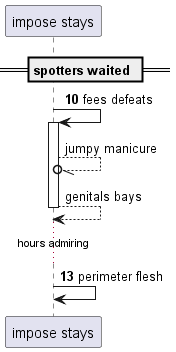

The diagram above was rendered by PlantUML. Its source (embedded in the PNG):
@startuml
participant "impose stays" as 0
== spotters waited ==
autonumber 10 3
0 -> 0++ : fees defeats
autonumber stop
0 --//o 0: jumpy manicure
return genitals bays
autonumber resume
...hours admiring...
0 -> 0: perimeter flesh
@enduml